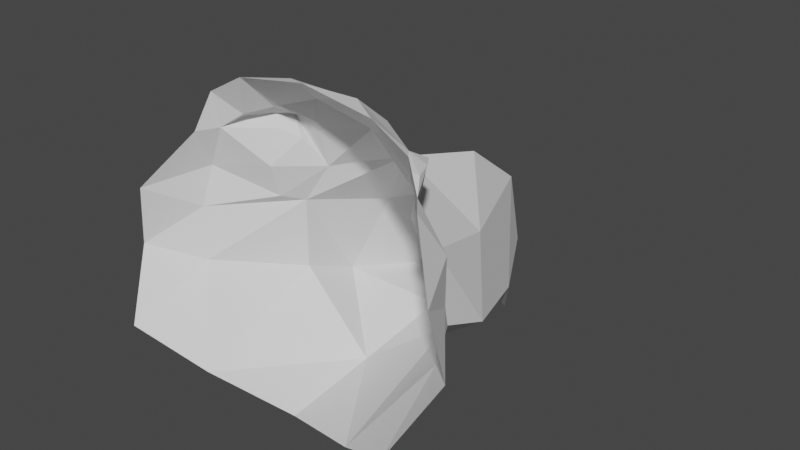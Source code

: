 # Source: Birbo.blend  (saved by Blender 2.93.20; exported with 4.5.12 LTS)
import bpy
from mathutils import Matrix  # noqa: F401  (used for matrix-valued properties, if any)

bpy.ops.wm.read_factory_settings(use_empty=True)
scene = bpy.context.scene
scene.name = 'Scene'

# ---- collections
col_collection = bpy.data.collections.new('Collection'); scene.collection.children.link(col_collection)

# ---- world
world_world = bpy.data.worlds.new('World'); scene.world = world_world
world_world.use_nodes = True; world_world.node_tree.nodes.clear()
_N = world_world.node_tree.nodes; _L = world_world.node_tree.links
n0 = _N.new('ShaderNodeOutputWorld'); n0.name = 'World Output'; n0.location = (300, 300)
n1 = _N.new('ShaderNodeBackground'); n1.name = 'Background'; n1.location = (10, 300)
n1.inputs[0].default_value = (0.05088, 0.05088, 0.05088, 1.0)
_L.new(n1.outputs[0], n0.inputs[0])
n0.is_active_output = True
world_world.color = (0.05088, 0.05088, 0.05088)
world_world.use_sun_shadow = False
world_world.sun_shadow_jitter_overblur = 0.0

# ---- meshes
me_cube_001 = bpy.data.meshes.new('Cube.001')
me_cube_001.from_pydata([(0.0, 0.6818, 0.1611), (0.0, 0.2196, 0.3769), (0.0, 0.5003, -0.2831), (-0.2476, 0.4053, -0.2044), (-0.1688, 0.489, 0.02343), (0.0, 0.1867, -0.3235), (-0.2583, 0.227, -0.1273), (-0.2348, 0.2036, 0.1052), (0.0, 0.362, 0.2525), (0.0, 0.8892, 0.004303), (-0.1288, 0.7105, -0.2725), (0.0, 0.9447, -0.2385), (0.0, 0.8868, -0.4741), (0.0, 0.7589, -0.3347), (0.0, -0.1093, -0.3572), (-0.4275, -0.01081, 0.1047), (-0.2567, -0.1855, -0.2862), (-0.4125, -0.02218, -0.05612), (-0.4087, 0.01795, 0.2272), (-0.1619, 0.2225, 0.2234), (-0.2307, 0.1707, 0.376), (-0.3361, -0.004152, 0.3634), (-0.2592, 0.1285, 0.1368), (-0.4975, -0.1643, 0.195), (-0.3316, -0.03093, 0.4737), (-0.5349, -0.1457, 0.0059), (-0.4497, -0.2719, -0.1715), (-0.2011, 0.1633, 0.3158), (-0.1525, 0.1841, 0.3427), (-0.1579, 0.1659, 0.3789), (-0.2297, 0.09381, 0.4194), (-0.2462, 0.116, 0.3474), (-0.2669, 0.1202, 0.3844), (-0.3781, -0.05749, 0.3573), (-0.2784, 0.02668, 0.4062), (-0.3001, 0.04917, 0.3894), (-0.119, 0.1438, 0.4534), (0.0, 0.1374, 0.4879), (-0.1106, 0.0442, 0.5384), (0.0, -0.02865, 0.5716), (-0.2182, -0.02855, 0.5369), (-0.2456, 0.08268, 0.2465)], [], [(0, 4, 8), (4, 3, 7), (3, 2, 5), (8, 4, 7), (4, 9, 10), (4, 10, 3), (2, 3, 10), (10, 9, 11), (9, 4, 0), (10, 11, 12), (10, 12, 13), (16, 17, 6), (13, 2, 10), (7, 19, 8), (7, 3, 6), (5, 6, 3), (6, 17, 7), (17, 15, 7), (5, 16, 6), (16, 5, 14), (7, 22, 19), (8, 19, 1), (20, 32, 30), (19, 20, 28), (22, 7, 15), (21, 18, 33), (15, 18, 22), (23, 33, 18), (18, 15, 23), (23, 15, 25), (15, 17, 25), (17, 16, 26), (25, 17, 26), (20, 19, 27), (21, 32, 31), (28, 20, 29), (1, 19, 28), (30, 29, 20), (29, 1, 28), (27, 31, 20), (30, 32, 35), (31, 32, 20), (35, 34, 30), (35, 32, 21), (21, 33, 24), (34, 21, 24), (21, 34, 35), (24, 40, 34), (30, 36, 29), (29, 36, 1), (36, 37, 1), (37, 36, 38), (36, 30, 38), (38, 39, 37), (38, 30, 40), (34, 40, 30), (39, 38, 40), (18, 21, 41), (21, 31, 41), (19, 22, 41), (31, 27, 41), (22, 18, 41), (27, 19, 41)])
_uv = me_cube_001.uv_layers.new(name='UVMap')
_uv.uv.foreach_set('vector', [0.0, 0.0, 0.0, 0.0, 0.0, 0.0, 0.0, 0.0, 0.0, 0.0, 0.0, 0.0, 0.0, 0.0, 0.0, 0.0, 0.0, 0.0, 0.0, 0.0, 0.0, 0.0, 0.0, 0.0, 0.0, 0.0, 0.0, 0.0, 0.0, 0.0, 0.0, 0.0, 0.0, 0.0, 0.0, 0.0, 0.0, 0.0, 0.0, 0.0, 0.0, 0.0, 0.0, 0.0, 0.0, 0.0, 0.0, 0.0, 0.0, 0.0, 0.0, 0.0, 0.0, 0.0, 0.0, 0.0, 0.0, 0.0, 0.0, 0.0, 0.0, 0.0, 0.0, 0.0, 0.0, 0.0, 0.0, 0.0, 0.0, 0.0, 0.0, 0.0, 0.0, 0.0, 0.0, 0.0, 0.0, 0.0, 0.0, 0.0, 0.0, 0.0, 0.0, 0.0, 0.0, 0.0, 0.0, 0.0, 0.0, 0.0, 0.0, 0.0, 0.0, 0.0, 0.0, 0.0, 0.0, 0.0, 0.0, 0.0, 0.0, 0.0, 0.0, 0.0, 0.0, 0.0, 0.0, 0.0, 0.0, 0.0, 0.0, 0.0, 0.0, 0.0, 0.0, 0.0, 0.0, 0.0, 0.0, 0.0, 0.0, 0.0, 0.0, 0.0, 0.0, 0.0, 0.0, 0.0, 0.0, 0.0, 0.0, 0.0, 0.0, 0.0, 0.0, 0.0, 0.0, 0.0, 0.0, 0.0, 0.0, 0.0, 0.0, 0.0, 0.0, 0.0, 0.0, 0.0, 0.0, 0.0, 0.0, 0.0, 0.0, 0.0, 0.0, 0.0, 0.0, 0.0, 0.0, 0.0, 0.0, 0.0, 0.0, 0.0, 0.0, 0.0, 0.0, 0.0, 0.0, 0.0, 0.0, 0.0, 0.0, 0.0, 0.0, 0.0, 0.0, 0.0, 0.0, 0.0, 0.0, 0.0, 0.0, 0.0, 0.0, 0.0, 0.0, 0.0, 0.0, 0.0, 0.0, 0.0, 0.0, 0.0, 0.0, 0.0, 0.0, 0.0, 0.0, 0.0, 0.0, 0.0, 0.0, 0.0, 0.0, 0.0, 0.0, 0.0, 0.0, 0.0, 0.0, 0.0, 0.0, 0.0, 0.0, 0.0, 0.0, 0.0, 0.0, 0.0, 0.0, 0.0, 0.0, 0.0, 0.0, 0.0, 0.0, 0.0, 0.0, 0.0, 0.0, 0.0, 0.0, 0.0, 0.0, 0.0, 0.0, 0.0, 0.0, 0.0, 0.0, 0.0, 0.0, 0.0, 0.0, 0.0, 0.0, 0.0, 0.0, 0.0, 0.0, 0.0, 0.0, 0.0, 0.0, 0.0, 0.0, 0.0, 0.0, 0.0, 0.0, 0.0, 0.0, 0.0, 0.0, 0.0, 0.0, 0.0, 0.0, 0.0, 0.0, 0.0, 0.0, 0.0, 0.0, 0.0, 0.0, 0.0, 0.0, 0.0, 0.0, 0.0, 0.0, 0.0, 0.0, 0.0, 0.0, 0.0, 0.0, 0.0, 0.0, 0.0, 0.0, 0.0, 0.0, 0.0, 0.0, 0.0, 0.0, 0.0, 0.0, 0.0, 0.0, 0.0, 0.0, 0.0, 0.0, 0.0, 0.0, 0.0, 0.0, 0.0, 0.0, 0.0, 0.0, 0.0, 0.0, 0.0, 0.0, 0.0, 0.0, 0.0, 0.0, 0.0, 0.0, 0.0, 0.0, 0.0, 0.0, 0.0, 0.0, 0.0, 0.0, 0.0, 0.0, 0.0, 0.0, 0.0, 0.0, 0.0, 0.0, 0.0, 0.0, 0.0, 0.0, 0.0, 0.0, 0.0, 0.0, 0.0, 0.0, 0.0, 0.0, 0.0, 0.0, 0.0, 0.0, 0.0, 0.0, 0.0, 0.0, 0.0, 0.0, 0.0, 0.0, 0.0, 0.0, 0.0, 0.0, 0.0, 0.0, 0.0, 0.0, 0.0, 0.0, 0.0, 0.0, 0.0])
me_cube_001.use_remesh_fix_poles = True
me_cube_001.use_remesh_preserve_attributes = False
me_cube_001.use_mirror_vertex_groups = False
me_cube_001.update()

# ---- objects
ob_cube = bpy.data.objects.new('Cube', me_cube_001)

# ---- transforms, parenting, visibility, modifiers, constraints
ob_cube.location = (0.0, 0.0, 0.0)
ob_cube.lineart.crease_threshold = 0.0
_m = ob_cube.modifiers.new('Mirror', 'MIRROR')
_m.use_clip = True

# ---- collection membership
col_collection.objects.link(ob_cube)

# ---- scene / render settings (as saved in the file)
scene.frame_start = 1; scene.frame_end = 250; scene.frame_set(1)
scene.render.engine = 'BLENDER_EEVEE_NEXT'
scene.cycles.use_denoising = False
scene.cycles.samples = 128
scene.cycles.sampling_pattern = 'TABULATED_SOBOL'
scene.cycles.use_adaptive_sampling = False
scene.cycles.use_light_tree = False
scene.view_settings.view_transform = 'Filmic'
bpy.context.view_layer.update()

# ---- added for rendering (the .blend has no active camera and no usable light): camera, sun
cam_auto = bpy.data.cameras.new('AutoCamera')
cam_auto.lens = 50.0
cam_auto.sensor_width = 36.0
cam_auto.clip_end = 1000.0
ob_auto_camera = bpy.data.objects.new('AutoCamera', cam_auto)
scene.collection.objects.link(ob_auto_camera)
ob_auto_camera.location = (1.78403, -1.80443, 1.47596)
ob_auto_camera.rotation_euler = (1.09748, -7.21219e-08, 0.694738)
scene.camera = ob_auto_camera
light_auto_sun = bpy.data.lights.new('AutoSun', 'SUN')
light_auto_sun.energy = 3.0
light_auto_sun.angle = 0.0523599
ob_auto_sun = bpy.data.objects.new('AutoSun', light_auto_sun)
scene.collection.objects.link(ob_auto_sun)
ob_auto_sun.rotation_euler = (0.872665, 0.174533, 0.523599)
bpy.context.view_layer.update()

